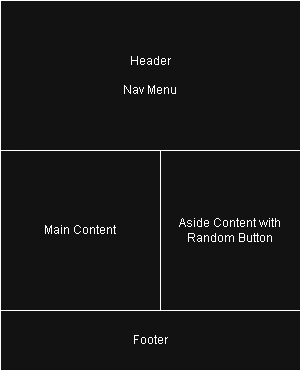

The diagram above was exported from draw.io. Its source (the exported page's mxGraphModel, read from the mxfile embedded in the PNG):
<mxGraphModel dx="1428" dy="829" grid="1" gridSize="10" guides="1" tooltips="1" connect="1" arrows="1" fold="1" page="1" pageScale="1" pageWidth="850" pageHeight="1100" math="0" shadow="0">
  <root>
    <mxCell id="0" />
    <mxCell id="1" parent="0" />
    <mxCell id="7JTicnvwjN0WuadqbMrE-2" value="Header&lt;div&gt;&lt;br&gt;&lt;/div&gt;&lt;div&gt;Nav Menu&lt;/div&gt;" style="rounded=0;whiteSpace=wrap;html=1;" parent="1" vertex="1">
      <mxGeometry x="260" y="90" width="300" height="150" as="geometry" />
    </mxCell>
    <mxCell id="7JTicnvwjN0WuadqbMrE-3" value="Main Content" style="whiteSpace=wrap;html=1;aspect=fixed;" parent="1" vertex="1">
      <mxGeometry x="260" y="240" width="160" height="160" as="geometry" />
    </mxCell>
    <mxCell id="jg3hGJ-wxj0O_crRUpbY-3" value="Footer" style="rounded=0;whiteSpace=wrap;html=1;" vertex="1" parent="1">
      <mxGeometry x="260" y="400" width="300" height="60" as="geometry" />
    </mxCell>
    <mxCell id="jg3hGJ-wxj0O_crRUpbY-4" value="Aside Content with Random Button" style="rounded=0;whiteSpace=wrap;html=1;" vertex="1" parent="1">
      <mxGeometry x="420" y="240" width="140" height="160" as="geometry" />
    </mxCell>
  </root>
</mxGraphModel>